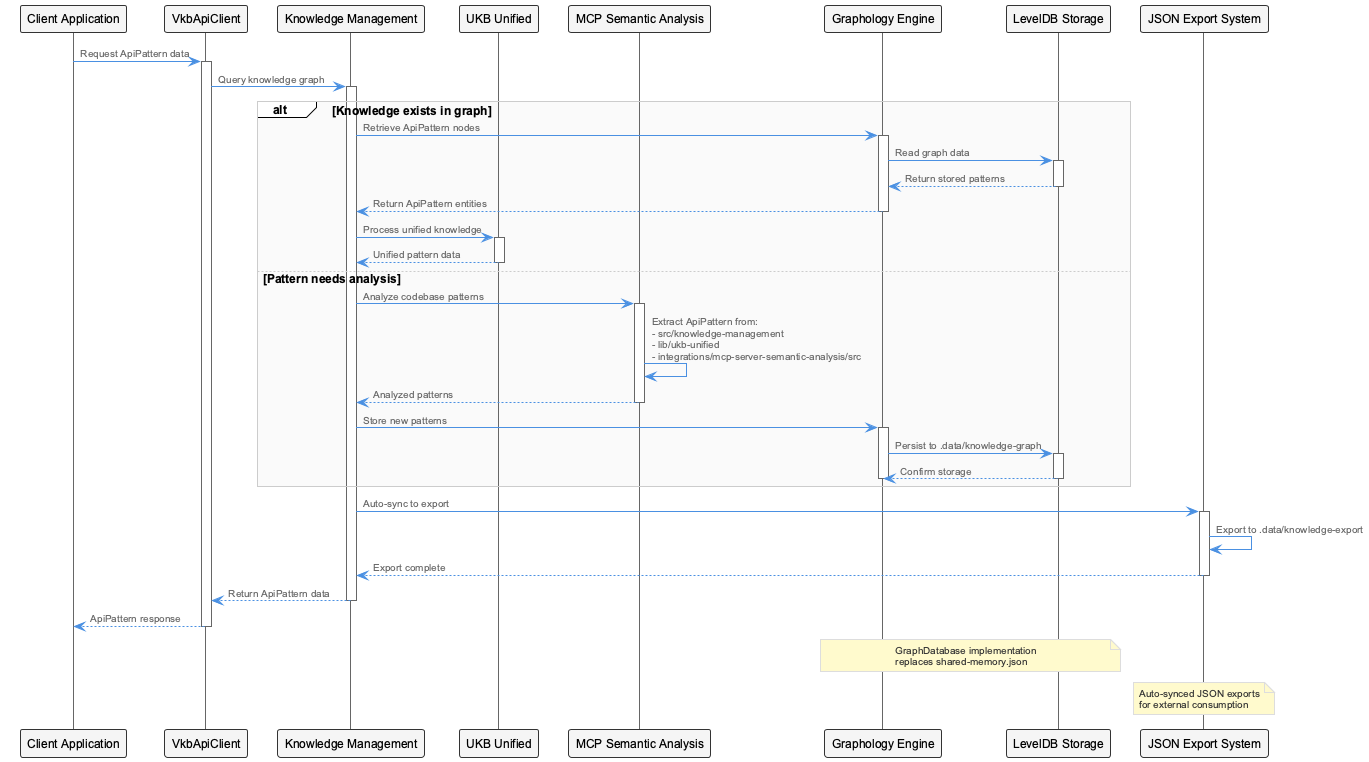

The diagram above was rendered by PlantUML. Its source (embedded in the PNG):
@startuml
!include /Users/q284340/Agentic/coding/docs/puml/_standard-style.puml

participant "Client Application" as Client
participant "VkbApiClient" as ApiClient
participant "Knowledge Management" as KnowledgeMgmt
participant "UKB Unified" as UKB
participant "MCP Semantic Analysis" as MCP
participant "Graphology Engine" as Graph
participant "LevelDB Storage" as LevelDB
participant "JSON Export System" as JSONExport

Client -> ApiClient: Request ApiPattern data
activate ApiClient

ApiClient -> KnowledgeMgmt: Query knowledge graph
activate KnowledgeMgmt

alt Knowledge exists in graph
    KnowledgeMgmt -> Graph: Retrieve ApiPattern nodes
    activate Graph
    
    Graph -> LevelDB: Read graph data
    activate LevelDB
    LevelDB --> Graph: Return stored patterns
    deactivate LevelDB
    
    Graph --> KnowledgeMgmt: Return ApiPattern entities
    deactivate Graph
    
    KnowledgeMgmt -> UKB: Process unified knowledge
    activate UKB
    UKB --> KnowledgeMgmt: Unified pattern data
    deactivate UKB
    
else Pattern needs analysis
    KnowledgeMgmt -> MCP: Analyze codebase patterns
    activate MCP
    
    MCP -> MCP: Extract ApiPattern from:\n- src/knowledge-management\n- lib/ukb-unified\n- integrations/mcp-server-semantic-analysis/src
    
    MCP --> KnowledgeMgmt: Analyzed patterns
    deactivate MCP
    
    KnowledgeMgmt -> Graph: Store new patterns
    activate Graph
    Graph -> LevelDB: Persist to .data/knowledge-graph
    activate LevelDB
    LevelDB --> Graph: Confirm storage
    deactivate LevelDB
    deactivate Graph
end

KnowledgeMgmt -> JSONExport: Auto-sync to export
activate JSONExport
JSONExport -> JSONExport: Export to .data/knowledge-export
JSONExport --> KnowledgeMgmt: Export complete
deactivate JSONExport

KnowledgeMgmt --> ApiClient: Return ApiPattern data
deactivate KnowledgeMgmt

ApiClient --> Client: ApiPattern response
deactivate ApiClient

note over Graph, LevelDB: GraphDatabase implementation\nreplaces shared-memory.json

note over JSONExport: Auto-synced JSON exports\nfor external consumption

@enduml